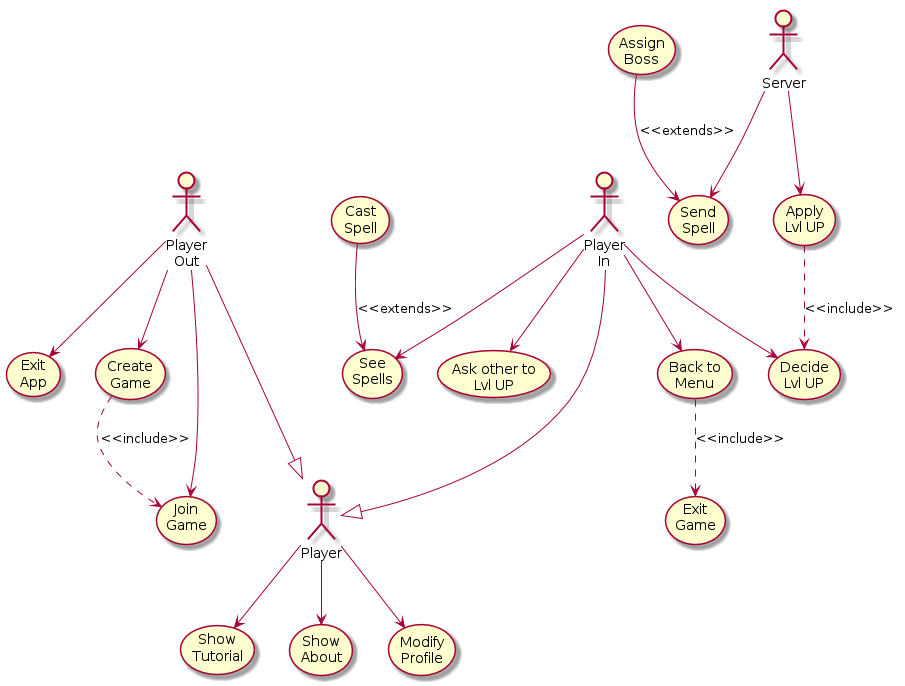

The diagram above was rendered by PlantUML. Its source (embedded in the PNG):
@startuml

/'
For more info on syntax see: http://plantuml.sourceforge.net/usecase.html
'/

:Player\nOut: as out
:Player\nIn: as in
:Server: as server
:Player: as player

out ---|> player
in ---|> player

(Show\nTutorial) as tutorial
(Show\nAbout) as about
(Modify\nProfile) as profile

player --> tutorial
player --> about
player --> profile

(Create\nGame) as create
(Join\nGame) as join
(Exit\nApp) as exit_app

out --> create
out --> join
create ..> join : <<include>>
out --> exit_app

(See\nSpells) as see_spells
(Cast\nSpell) as cast_spell
(Ask other to\nLvl UP) as lvl_up
(Back to\nMenu) as back_to_menu
(Exit\nGame) as exit_game
(Decide\nLvl UP) as decide_lvl_up

in --> see_spells
cast_spell --> see_spells : <<extends>>
in --> lvl_up
in --> back_to_menu
back_to_menu ..> exit_game : <<include>>
in --> decide_lvl_up

(Apply\nLvl UP) as apply_lvl_up
(Assign\nBoss) as fight_boss
(Send\nSpell) as send_spell

server --> apply_lvl_up
server --> send_spell
fight_boss --> send_spell : <<extends>>
apply_lvl_up ..> decide_lvl_up : <<include>>

@enduml